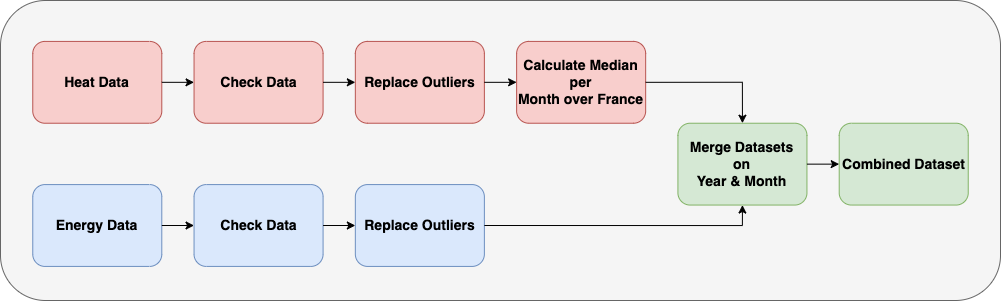

The diagram above was exported from draw.io. Its source (the exported page's mxGraphModel, read from the mxfile embedded in the PNG):
<mxGraphModel dx="1122" dy="658" grid="1" gridSize="10" guides="1" tooltips="1" connect="1" arrows="1" fold="1" page="1" pageScale="1" pageWidth="827" pageHeight="1169" math="0" shadow="0">
  <root>
    <mxCell id="0" />
    <mxCell id="1" parent="0" />
    <mxCell id="2KVS7d9JCKZ8OuU42Npp-1" value="" style="rounded=1;whiteSpace=wrap;html=1;fillColor=#f5f5f5;fontColor=#333333;strokeColor=#666666;fontSize=14;fontStyle=1" vertex="1" parent="1">
      <mxGeometry x="150" y="130" width="1000.0000000000001" height="300" as="geometry" />
    </mxCell>
    <mxCell id="2KVS7d9JCKZ8OuU42Npp-2" value="Heat Data" style="rounded=1;whiteSpace=wrap;html=1;fillColor=#f8cecc;strokeColor=#b85450;fontSize=14;fontStyle=1" vertex="1" parent="1">
      <mxGeometry x="182.25806451612902" y="170.9090909090909" width="129.03225806451613" height="81.81818181818183" as="geometry" />
    </mxCell>
    <mxCell id="2KVS7d9JCKZ8OuU42Npp-3" value="Energy Data" style="rounded=1;whiteSpace=wrap;html=1;fillColor=#dae8fc;strokeColor=#6c8ebf;fontSize=14;fontStyle=1" vertex="1" parent="1">
      <mxGeometry x="182.25806451612902" y="314.0909090909091" width="129.03225806451613" height="81.81818181818183" as="geometry" />
    </mxCell>
    <mxCell id="2KVS7d9JCKZ8OuU42Npp-4" value="Check Data" style="rounded=1;whiteSpace=wrap;html=1;fillColor=#f8cecc;strokeColor=#b85450;fontSize=14;fontStyle=1" vertex="1" parent="1">
      <mxGeometry x="343.5483870967742" y="170.9090909090909" width="129.03225806451613" height="81.81818181818183" as="geometry" />
    </mxCell>
    <mxCell id="2KVS7d9JCKZ8OuU42Npp-14" style="edgeStyle=orthogonalEdgeStyle;rounded=0;orthogonalLoop=1;jettySize=auto;html=1;exitX=1;exitY=0.5;exitDx=0;exitDy=0;entryX=0;entryY=0.5;entryDx=0;entryDy=0;fontSize=14;fontStyle=1" edge="1" parent="1" source="2KVS7d9JCKZ8OuU42Npp-2" target="2KVS7d9JCKZ8OuU42Npp-4">
      <mxGeometry relative="1" as="geometry" />
    </mxCell>
    <mxCell id="2KVS7d9JCKZ8OuU42Npp-5" value="Check Data" style="rounded=1;whiteSpace=wrap;html=1;fillColor=#dae8fc;strokeColor=#6c8ebf;fontSize=14;fontStyle=1" vertex="1" parent="1">
      <mxGeometry x="343.5483870967742" y="314.0909090909091" width="129.03225806451613" height="81.81818181818183" as="geometry" />
    </mxCell>
    <mxCell id="2KVS7d9JCKZ8OuU42Npp-19" style="edgeStyle=orthogonalEdgeStyle;rounded=0;orthogonalLoop=1;jettySize=auto;html=1;exitX=1;exitY=0.5;exitDx=0;exitDy=0;entryX=0;entryY=0.5;entryDx=0;entryDy=0;fontSize=14;fontStyle=1" edge="1" parent="1" source="2KVS7d9JCKZ8OuU42Npp-3" target="2KVS7d9JCKZ8OuU42Npp-5">
      <mxGeometry relative="1" as="geometry" />
    </mxCell>
    <mxCell id="2KVS7d9JCKZ8OuU42Npp-8" value="Replace Outliers" style="rounded=1;whiteSpace=wrap;html=1;fillColor=#dae8fc;strokeColor=#6c8ebf;fontSize=14;fontStyle=1" vertex="1" parent="1">
      <mxGeometry x="504.8387096774194" y="314.0909090909091" width="129.03225806451613" height="81.81818181818183" as="geometry" />
    </mxCell>
    <mxCell id="2KVS7d9JCKZ8OuU42Npp-20" style="edgeStyle=orthogonalEdgeStyle;rounded=0;orthogonalLoop=1;jettySize=auto;html=1;exitX=1;exitY=0.5;exitDx=0;exitDy=0;entryX=0;entryY=0.5;entryDx=0;entryDy=0;fontSize=14;fontStyle=1" edge="1" parent="1" source="2KVS7d9JCKZ8OuU42Npp-5" target="2KVS7d9JCKZ8OuU42Npp-8">
      <mxGeometry relative="1" as="geometry" />
    </mxCell>
    <mxCell id="2KVS7d9JCKZ8OuU42Npp-9" value="Replace Outliers" style="rounded=1;whiteSpace=wrap;html=1;fillColor=#f8cecc;strokeColor=#b85450;fontSize=14;fontStyle=1" vertex="1" parent="1">
      <mxGeometry x="504.8387096774194" y="170.9090909090909" width="129.03225806451613" height="81.81818181818183" as="geometry" />
    </mxCell>
    <mxCell id="2KVS7d9JCKZ8OuU42Npp-15" style="edgeStyle=orthogonalEdgeStyle;rounded=0;orthogonalLoop=1;jettySize=auto;html=1;exitX=1;exitY=0.5;exitDx=0;exitDy=0;entryX=0;entryY=0.5;entryDx=0;entryDy=0;fontSize=14;fontStyle=1" edge="1" parent="1" source="2KVS7d9JCKZ8OuU42Npp-4" target="2KVS7d9JCKZ8OuU42Npp-9">
      <mxGeometry relative="1" as="geometry" />
    </mxCell>
    <mxCell id="2KVS7d9JCKZ8OuU42Npp-11" value="Calculate Median &lt;br style=&quot;font-size: 14px;&quot;&gt;per &lt;br style=&quot;font-size: 14px;&quot;&gt;Month over France" style="rounded=1;whiteSpace=wrap;html=1;fillColor=#f8cecc;strokeColor=#b85450;fontSize=14;fontStyle=1" vertex="1" parent="1">
      <mxGeometry x="666.1290322580645" y="170.9090909090909" width="129.03225806451613" height="81.81818181818183" as="geometry" />
    </mxCell>
    <mxCell id="2KVS7d9JCKZ8OuU42Npp-16" style="edgeStyle=orthogonalEdgeStyle;rounded=0;orthogonalLoop=1;jettySize=auto;html=1;exitX=1;exitY=0.5;exitDx=0;exitDy=0;entryX=0;entryY=0.5;entryDx=0;entryDy=0;fontSize=14;fontStyle=1" edge="1" parent="1" source="2KVS7d9JCKZ8OuU42Npp-9" target="2KVS7d9JCKZ8OuU42Npp-11">
      <mxGeometry relative="1" as="geometry" />
    </mxCell>
    <mxCell id="2KVS7d9JCKZ8OuU42Npp-12" value="Merge Datasets&lt;br style=&quot;font-size: 14px;&quot;&gt;on&lt;br style=&quot;font-size: 14px;&quot;&gt;Year &amp;amp; Month" style="rounded=1;whiteSpace=wrap;html=1;fillColor=#d5e8d4;strokeColor=#82b366;fontSize=14;fontStyle=1" vertex="1" parent="1">
      <mxGeometry x="827.4193548387096" y="252.72727272727275" width="129.03225806451613" height="81.81818181818183" as="geometry" />
    </mxCell>
    <mxCell id="2KVS7d9JCKZ8OuU42Npp-18" style="edgeStyle=orthogonalEdgeStyle;rounded=0;orthogonalLoop=1;jettySize=auto;html=1;exitX=1;exitY=0.5;exitDx=0;exitDy=0;entryX=0.5;entryY=1;entryDx=0;entryDy=0;fontSize=14;fontStyle=1" edge="1" parent="1" source="2KVS7d9JCKZ8OuU42Npp-8" target="2KVS7d9JCKZ8OuU42Npp-12">
      <mxGeometry relative="1" as="geometry">
        <Array as="points">
          <mxPoint x="891.9354838709678" y="355" />
        </Array>
      </mxGeometry>
    </mxCell>
    <mxCell id="2KVS7d9JCKZ8OuU42Npp-17" style="edgeStyle=orthogonalEdgeStyle;rounded=0;orthogonalLoop=1;jettySize=auto;html=1;exitX=1;exitY=0.5;exitDx=0;exitDy=0;entryX=0.5;entryY=0;entryDx=0;entryDy=0;fontSize=14;fontStyle=1" edge="1" parent="1" source="2KVS7d9JCKZ8OuU42Npp-11" target="2KVS7d9JCKZ8OuU42Npp-12">
      <mxGeometry relative="1" as="geometry" />
    </mxCell>
    <mxCell id="2KVS7d9JCKZ8OuU42Npp-13" value="Combined Dataset" style="rounded=1;whiteSpace=wrap;html=1;fillColor=#d5e8d4;strokeColor=#82b366;fontSize=14;fontStyle=1" vertex="1" parent="1">
      <mxGeometry x="988.7096774193549" y="252.72727272727275" width="129.03225806451613" height="81.81818181818183" as="geometry" />
    </mxCell>
    <mxCell id="2KVS7d9JCKZ8OuU42Npp-21" style="edgeStyle=orthogonalEdgeStyle;rounded=0;orthogonalLoop=1;jettySize=auto;html=1;exitX=1;exitY=0.5;exitDx=0;exitDy=0;entryX=0;entryY=0.5;entryDx=0;entryDy=0;fontSize=14;fontStyle=1" edge="1" parent="1" source="2KVS7d9JCKZ8OuU42Npp-12" target="2KVS7d9JCKZ8OuU42Npp-13">
      <mxGeometry relative="1" as="geometry" />
    </mxCell>
  </root>
</mxGraphModel>